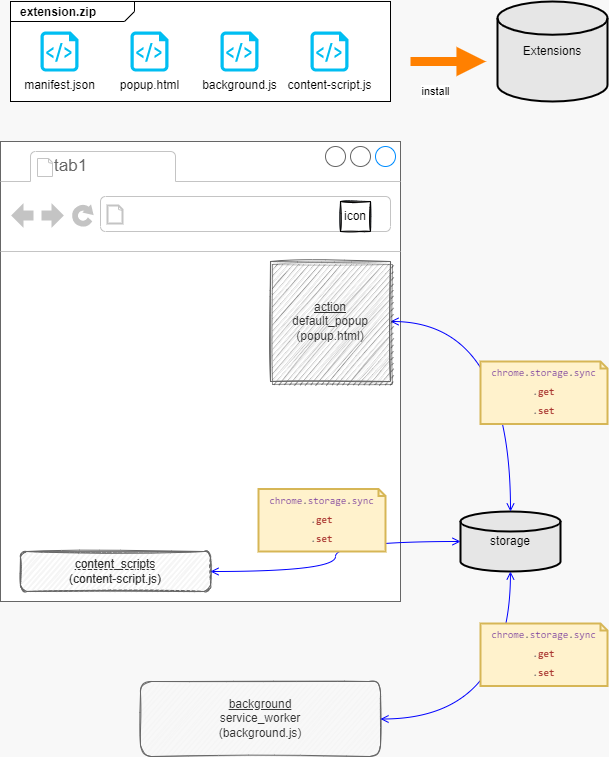

The diagram above was exported from draw.io. Its source (the exported page's mxGraphModel, read from the mxfile embedded in the PNG):
<mxGraphModel dx="1269" dy="634" grid="1" gridSize="10" guides="1" tooltips="1" connect="1" arrows="1" fold="1" page="1" pageScale="1" pageWidth="827" pageHeight="1169" background="#f8f8f8" math="0" shadow="0">
  <root>
    <mxCell id="0" />
    <mxCell id="1" parent="0" />
    <mxCell id="4" value="" style="strokeWidth=1;shadow=0;dashed=0;align=center;html=1;shape=mxgraph.mockup.containers.browserWindow;rSize=0;strokeColor=#666666;strokeColor2=#008cff;strokeColor3=#c4c4c4;mainText=,;recursiveResize=0;container=0;" parent="1" vertex="1">
      <mxGeometry x="60" y="180" width="399.99999999999994" height="460" as="geometry" />
    </mxCell>
    <mxCell id="16" value="&lt;u&gt;background&lt;/u&gt;&lt;br&gt;service_worker&lt;br&gt;(background.js)" style="whiteSpace=wrap;html=1;shadow=0;glass=0;sketch=1;rounded=1;fillColor=#f5f5f5;strokeColor=#666666;fillStyle=hachure;fontColor=#333333;" parent="1" vertex="1">
      <mxGeometry x="200" y="720" width="240" height="75" as="geometry" />
    </mxCell>
    <mxCell id="17" value="storage" style="strokeWidth=2;html=1;shape=mxgraph.flowchart.database;whiteSpace=wrap;rounded=1;shadow=0;glass=0;sketch=0;fillColor=#E6E6E6;" parent="1" vertex="1">
      <mxGeometry x="520" y="550" width="100" height="60" as="geometry" />
    </mxCell>
    <mxCell id="18" value="icon" style="whiteSpace=wrap;html=1;sketch=1;fillColor=#eeeeee;strokeColor=#36393d;fillStyle=hachure;" parent="1" vertex="1">
      <mxGeometry x="400" y="240" width="30" height="30" as="geometry" />
    </mxCell>
    <mxCell id="19" value="&lt;u&gt;content_scripts&lt;/u&gt;&lt;br&gt;(content-script.js)" style="whiteSpace=wrap;html=1;shadow=0;glass=0;sketch=1;rounded=1;fillColor=#f5f5f5;strokeColor=#666666;fillStyle=hachure;fontColor=#333333;" parent="1" vertex="1">
      <mxGeometry x="80" y="590" width="190" height="40" as="geometry" />
    </mxCell>
    <mxCell id="6" value="" style="strokeWidth=1;shadow=0;dashed=0;align=center;html=1;shape=mxgraph.mockup.containers.anchor;rSize=0;fontSize=17;fontColor=#666666;align=left;" parent="1" vertex="1">
      <mxGeometry x="130" y="240" width="250" height="26" as="geometry" />
    </mxCell>
    <mxCell id="3" value="icon" style="whiteSpace=wrap;html=1;sketch=1;" parent="1" vertex="1">
      <mxGeometry x="400" y="240" width="30" height="30" as="geometry" />
    </mxCell>
    <mxCell id="23" style="edgeStyle=orthogonalEdgeStyle;curved=1;html=1;exitX=1;exitY=0.5;exitDx=0;exitDy=0;entryX=0.5;entryY=0;entryDx=0;entryDy=0;entryPerimeter=0;fontSize=10;startArrow=open;startFill=0;endArrow=open;endFill=0;strokeColor=#0000FF;" parent="1" source="2" target="17" edge="1">
      <mxGeometry relative="1" as="geometry" />
    </mxCell>
    <mxCell id="2" value="&lt;u&gt;action&lt;/u&gt;&lt;br&gt;default_popup&lt;br&gt;(popup.html)" style="whiteSpace=wrap;html=1;shadow=1;sketch=1;fillColor=#f5f5f5;strokeColor=#666666;fillStyle=hachure;fontColor=#333333;" parent="1" vertex="1">
      <mxGeometry x="330" y="300" width="120" height="120" as="geometry" />
    </mxCell>
    <mxCell id="8" value="content_scripts&lt;br&gt;(content-script.js)" style="whiteSpace=wrap;html=1;shadow=0;glass=0;sketch=1;rounded=1;fillStyle=hachure;fillColor=#f5f5f5;fontColor=#333333;strokeColor=#666666;" parent="1" vertex="1">
      <mxGeometry x="80" y="590" width="190" height="40" as="geometry" />
    </mxCell>
    <mxCell id="24" style="edgeStyle=orthogonalEdgeStyle;curved=1;html=1;exitX=1;exitY=0.5;exitDx=0;exitDy=0;fontSize=10;startArrow=open;startFill=0;endArrow=open;endFill=0;strokeColor=#0000FF;" parent="1" source="16" target="17" edge="1">
      <mxGeometry relative="1" as="geometry">
        <mxPoint x="440" y="370" as="sourcePoint" />
        <mxPoint x="710" y="580" as="targetPoint" />
      </mxGeometry>
    </mxCell>
    <mxCell id="25" value="&lt;div style=&quot;color: rgb(51 , 51 , 51) ; font-family: &amp;#34;consolas&amp;#34; , &amp;#34;courier new&amp;#34; , monospace ; line-height: 19px&quot;&gt;&lt;div style=&quot;font-family: &amp;#34;consolas&amp;#34; , &amp;#34;courier new&amp;#34; , monospace ; line-height: 19px&quot;&gt;&lt;div style=&quot;font-family: &amp;#34;consolas&amp;#34; , &amp;#34;courier new&amp;#34; , monospace ; line-height: 19px&quot;&gt;&lt;span style=&quot;color: rgb(122 , 62 , 157)&quot;&gt;chrome&lt;/span&gt;&lt;span style=&quot;color: rgb(119 , 119 , 119)&quot;&gt;.&lt;/span&gt;&lt;span style=&quot;color: rgb(122 , 62 , 157)&quot;&gt;storage&lt;/span&gt;&lt;span style=&quot;color: rgb(119 , 119 , 119)&quot;&gt;.&lt;/span&gt;&lt;span style=&quot;color: rgb(122 , 62 , 157)&quot;&gt;sync&lt;/span&gt;&lt;/div&gt;&lt;div style=&quot;font-family: &amp;#34;consolas&amp;#34; , &amp;#34;courier new&amp;#34; , monospace ; line-height: 19px&quot;&gt;&lt;span style=&quot;color: rgb(119 , 119 , 119)&quot;&gt;.&lt;/span&gt;&lt;span style=&quot;color: rgb(170 , 55 , 49) ; font-weight: bold&quot;&gt;get&lt;/span&gt;&lt;/div&gt;&lt;div style=&quot;font-family: &amp;#34;consolas&amp;#34; , &amp;#34;courier new&amp;#34; , monospace ; line-height: 19px&quot;&gt;&lt;span style=&quot;color: rgb(119 , 119 , 119)&quot;&gt;.&lt;/span&gt;&lt;span style=&quot;color: rgb(170 , 55 , 49) ; font-weight: bold&quot;&gt;set&lt;/span&gt;&lt;br&gt;&lt;/div&gt;&lt;/div&gt;&lt;/div&gt;" style="shape=note;strokeWidth=2;fontSize=10;size=7;whiteSpace=wrap;html=1;fillColor=#fff2cc;strokeColor=#d6b656;rounded=1;shadow=0;glass=0;sketch=0;fillStyle=hachure;" parent="1" vertex="1">
      <mxGeometry x="540" y="400" width="127" height="62.5" as="geometry" />
    </mxCell>
    <mxCell id="27" value="&lt;div style=&quot;color: rgb(51 , 51 , 51) ; font-family: &amp;#34;consolas&amp;#34; , &amp;#34;courier new&amp;#34; , monospace ; line-height: 19px&quot;&gt;&lt;div style=&quot;font-family: &amp;#34;consolas&amp;#34; , &amp;#34;courier new&amp;#34; , monospace ; line-height: 19px&quot;&gt;&lt;div style=&quot;font-family: &amp;#34;consolas&amp;#34; , &amp;#34;courier new&amp;#34; , monospace ; line-height: 19px&quot;&gt;&lt;span style=&quot;color: rgb(122 , 62 , 157)&quot;&gt;chrome&lt;/span&gt;&lt;span style=&quot;color: rgb(119 , 119 , 119)&quot;&gt;.&lt;/span&gt;&lt;span style=&quot;color: rgb(122 , 62 , 157)&quot;&gt;storage&lt;/span&gt;&lt;span style=&quot;color: rgb(119 , 119 , 119)&quot;&gt;.&lt;/span&gt;&lt;span style=&quot;color: rgb(122 , 62 , 157)&quot;&gt;sync&lt;/span&gt;&lt;/div&gt;&lt;div style=&quot;font-family: &amp;#34;consolas&amp;#34; , &amp;#34;courier new&amp;#34; , monospace ; line-height: 19px&quot;&gt;&lt;span style=&quot;color: rgb(119 , 119 , 119)&quot;&gt;.&lt;/span&gt;&lt;span style=&quot;color: rgb(170 , 55 , 49) ; font-weight: bold&quot;&gt;get&lt;/span&gt;&lt;/div&gt;&lt;div style=&quot;font-family: &amp;#34;consolas&amp;#34; , &amp;#34;courier new&amp;#34; , monospace ; line-height: 19px&quot;&gt;&lt;span style=&quot;color: rgb(119 , 119 , 119)&quot;&gt;.&lt;/span&gt;&lt;span style=&quot;color: rgb(170 , 55 , 49) ; font-weight: bold&quot;&gt;set&lt;/span&gt;&lt;br&gt;&lt;/div&gt;&lt;/div&gt;&lt;/div&gt;" style="shape=note;strokeWidth=2;fontSize=10;size=7;whiteSpace=wrap;html=1;fillColor=#fff2cc;strokeColor=#d6b656;rounded=1;shadow=0;glass=0;sketch=0;fillStyle=hachure;" parent="1" vertex="1">
      <mxGeometry x="540" y="662" width="127" height="62.5" as="geometry" />
    </mxCell>
    <mxCell id="38" value="install" style="edgeStyle=none;html=1;strokeColor=#FF8000;strokeWidth=9;endArrow=block;endFill=1;" parent="1" edge="1">
      <mxGeometry x="-0.3333" y="-30" relative="1" as="geometry">
        <mxPoint x="545.5" y="100" as="targetPoint" />
        <mxPoint x="469.99999999999994" y="100" as="sourcePoint" />
        <mxPoint as="offset" />
      </mxGeometry>
    </mxCell>
    <mxCell id="28" value="&lt;p style=&quot;margin: 0px ; margin-top: 4px ; margin-left: 10px ; text-align: left&quot;&gt;&lt;b&gt;extension.zip&lt;/b&gt;&lt;/p&gt;" style="html=1;strokeWidth=1;shape=mxgraph.sysml.package;html=1;overflow=fill;whiteSpace=wrap;labelX=124;" parent="1" vertex="1">
      <mxGeometry x="70" y="40" width="380" height="100" as="geometry" />
    </mxCell>
    <mxCell id="30" value="manifest.json" style="verticalLabelPosition=bottom;html=1;verticalAlign=top;align=center;strokeColor=none;fillColor=#00BEF2;shape=mxgraph.azure.script_file;pointerEvents=1;" parent="1" vertex="1">
      <mxGeometry x="100" y="70" width="38" height="40" as="geometry" />
    </mxCell>
    <mxCell id="31" value="popup.html" style="verticalLabelPosition=bottom;html=1;verticalAlign=top;align=center;strokeColor=none;fillColor=#00BEF2;shape=mxgraph.azure.script_file;pointerEvents=1;" parent="1" vertex="1">
      <mxGeometry x="190" y="70" width="38" height="40" as="geometry" />
    </mxCell>
    <mxCell id="32" value="background.js" style="verticalLabelPosition=bottom;html=1;verticalAlign=top;align=center;strokeColor=none;fillColor=#00BEF2;shape=mxgraph.azure.script_file;pointerEvents=1;" parent="1" vertex="1">
      <mxGeometry x="280" y="70" width="38" height="40" as="geometry" />
    </mxCell>
    <mxCell id="33" value="content-script.js" style="verticalLabelPosition=bottom;html=1;verticalAlign=top;align=center;strokeColor=none;fillColor=#00BEF2;shape=mxgraph.azure.script_file;pointerEvents=1;" parent="1" vertex="1">
      <mxGeometry x="370" y="70" width="38" height="40" as="geometry" />
    </mxCell>
    <mxCell id="39" value="Extensions" style="strokeWidth=2;html=1;shape=mxgraph.flowchart.database;whiteSpace=wrap;rounded=1;shadow=0;glass=0;sketch=0;fillColor=#E6E6E6;" parent="1" vertex="1">
      <mxGeometry x="557" y="40" width="110" height="100" as="geometry" />
    </mxCell>
    <mxCell id="5" value="tab1" style="strokeWidth=1;shadow=0;dashed=0;align=center;html=1;shape=mxgraph.mockup.containers.anchor;fontSize=17;fontColor=#666666;align=left;" parent="1" vertex="1">
      <mxGeometry x="112.17391304347825" y="192" width="95.65217391304347" height="26" as="geometry" />
    </mxCell>
    <mxCell id="57" style="edgeStyle=orthogonalEdgeStyle;curved=1;html=1;exitX=1;exitY=0.5;exitDx=0;exitDy=0;fontSize=10;startArrow=open;startFill=0;endArrow=open;endFill=0;strokeColor=#0000FF;entryX=0;entryY=0.5;entryDx=0;entryDy=0;entryPerimeter=0;" edge="1" parent="1" source="8" target="17">
      <mxGeometry relative="1" as="geometry">
        <mxPoint x="449.9999999999998" y="767.4999999999998" as="sourcePoint" />
        <mxPoint x="579.9411764705883" y="620.0000000000002" as="targetPoint" />
      </mxGeometry>
    </mxCell>
    <mxCell id="56" value="&lt;div style=&quot;color: rgb(51 , 51 , 51) ; font-family: &amp;#34;consolas&amp;#34; , &amp;#34;courier new&amp;#34; , monospace ; line-height: 19px&quot;&gt;&lt;div style=&quot;font-family: &amp;#34;consolas&amp;#34; , &amp;#34;courier new&amp;#34; , monospace ; line-height: 19px&quot;&gt;&lt;div style=&quot;font-family: &amp;#34;consolas&amp;#34; , &amp;#34;courier new&amp;#34; , monospace ; line-height: 19px&quot;&gt;&lt;span style=&quot;color: rgb(122 , 62 , 157)&quot;&gt;chrome&lt;/span&gt;&lt;span style=&quot;color: rgb(119 , 119 , 119)&quot;&gt;.&lt;/span&gt;&lt;span style=&quot;color: rgb(122 , 62 , 157)&quot;&gt;storage&lt;/span&gt;&lt;span style=&quot;color: rgb(119 , 119 , 119)&quot;&gt;.&lt;/span&gt;&lt;span style=&quot;color: rgb(122 , 62 , 157)&quot;&gt;sync&lt;/span&gt;&lt;/div&gt;&lt;div style=&quot;font-family: &amp;#34;consolas&amp;#34; , &amp;#34;courier new&amp;#34; , monospace ; line-height: 19px&quot;&gt;&lt;span style=&quot;color: rgb(119 , 119 , 119)&quot;&gt;.&lt;/span&gt;&lt;span style=&quot;color: rgb(170 , 55 , 49) ; font-weight: bold&quot;&gt;get&lt;/span&gt;&lt;/div&gt;&lt;div style=&quot;font-family: &amp;#34;consolas&amp;#34; , &amp;#34;courier new&amp;#34; , monospace ; line-height: 19px&quot;&gt;&lt;span style=&quot;color: rgb(119 , 119 , 119)&quot;&gt;.&lt;/span&gt;&lt;span style=&quot;color: rgb(170 , 55 , 49) ; font-weight: bold&quot;&gt;set&lt;/span&gt;&lt;br&gt;&lt;/div&gt;&lt;/div&gt;&lt;/div&gt;" style="shape=note;strokeWidth=2;fontSize=10;size=7;whiteSpace=wrap;html=1;fillColor=#fff2cc;strokeColor=#d6b656;rounded=1;shadow=0;glass=0;sketch=0;fillStyle=hachure;" vertex="1" parent="1">
      <mxGeometry x="318" y="527.5" width="127" height="62.5" as="geometry" />
    </mxCell>
  </root>
</mxGraphModel>